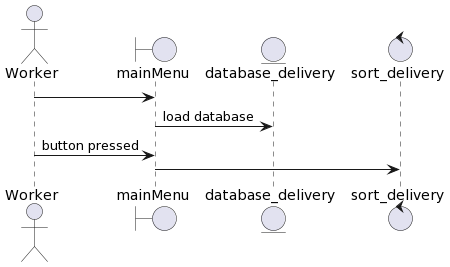

The diagram above was rendered by PlantUML. Its source (embedded in the PNG):
@startuml
actor Worker

boundary mainMenu

entity database_delivery

control sort_delivery

Worker -> mainMenu
mainMenu -> database_delivery : load database
Worker -> mainMenu : button pressed
mainMenu -> sort_delivery
@enduml